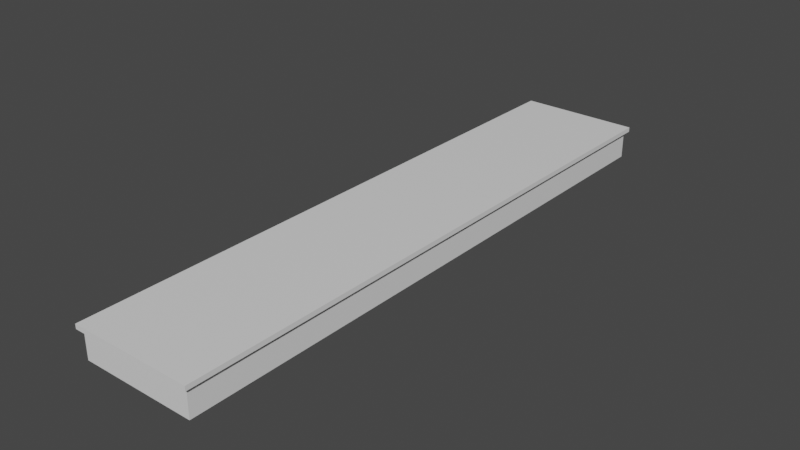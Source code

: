# Source: stair.blend  (saved by Blender 3.4.6; exported with 4.5.12 LTS)
import bpy
from mathutils import Matrix  # noqa: F401  (used for matrix-valued properties, if any)

bpy.ops.wm.read_factory_settings(use_empty=True)
scene = bpy.context.scene
scene.name = 'Scene'

# ---- collections
col_collection = bpy.data.collections.new('Collection'); scene.collection.children.link(col_collection)

# ---- materials (node trees are filled in below, after node groups)
mat_material = bpy.data.materials.new('Material')
mat_material.alpha_threshold = 0.0
mat_material.use_transparent_shadow = False
mat_material.roughness = 0.5
mat_material.line_color = (0.0, 0.0, 0.0, 1.0)

# ---- material node trees
mat_material.use_nodes = True; mat_material.node_tree.nodes.clear()
_N = mat_material.node_tree.nodes; _L = mat_material.node_tree.links
n0 = _N.new('ShaderNodeOutputMaterial'); n0.name = 'Material Output'; n0.location = (300, 300)
n1 = _N.new('ShaderNodeBsdfPrincipled'); n1.name = 'Principled BSDF'; n1.location = (10, 300)
n1.distribution = 'GGX'
n1.subsurface_method = 'RANDOM_WALK_SKIN'
n1.inputs[3].default_value = 1.45
n1.inputs[27].default_value = (0.0, 0.0, 0.0, 1.0)
n1.inputs[28].default_value = 1.0
_L.new(n1.outputs[0], n0.inputs[0])
n0.is_active_output = True

# ---- world
world_world = bpy.data.worlds.new('World'); scene.world = world_world
world_world.use_nodes = True; world_world.node_tree.nodes.clear()
_N = world_world.node_tree.nodes; _L = world_world.node_tree.links
n0 = _N.new('ShaderNodeOutputWorld'); n0.name = 'World Output'; n0.location = (300, 300)
n1 = _N.new('ShaderNodeBackground'); n1.name = 'Background'; n1.location = (10, 300)
n1.inputs[0].default_value = (0.05088, 0.05088, 0.05088, 1.0)
_L.new(n1.outputs[0], n0.inputs[0])
n0.is_active_output = True
world_world.color = (0.05088, 0.05088, 0.05088)
world_world.use_sun_shadow = False
world_world.sun_shadow_jitter_overblur = 0.0

# ---- meshes
me_cube = bpy.data.meshes.new('Cube')
me_cube.from_pydata([(7.916, 78.78, 3.713), (7.916, 78.78, -3.713), (7.916, -78.78, 3.713), (7.916, -78.78, -3.713), (-22.66, 78.78, 3.713), (-22.66, 78.78, -3.713), (-22.66, -78.78, 3.713), (-22.66, -78.78, -3.713), (7.916, -78.78, 4.954), (-22.66, -78.78, 4.954), (7.916, 78.78, 4.954), (-22.66, 78.78, 4.954), (8.935, -79.8, 3.713), (-23.68, -79.8, 3.713), (8.935, 79.8, 3.713), (-23.68, 79.8, 3.713), (8.935, -79.8, 4.954), (-23.68, -79.8, 4.954), (8.935, 79.8, 4.954), (-23.68, 79.8, 4.954)], [], [(4, 6, 13, 15), (3, 2, 6, 7), (7, 6, 4, 5), (5, 1, 3, 7), (1, 0, 2, 3), (5, 4, 0, 1), (10, 11, 9, 8), (10, 8, 16, 18), (11, 10, 18, 19), (6, 2, 12, 13), (15, 13, 17, 19), (12, 14, 18, 16), (14, 15, 19, 18), (13, 12, 16, 17), (2, 0, 14, 12), (9, 11, 19, 17), (8, 9, 17, 16), (0, 4, 15, 14)])
_uv = me_cube.uv_layers.new(name='UVMap')
_uv.uv.foreach_set('vector', [0.625, 0.25, 0.625, 0.0, 0.625, 0.0, 0.625, 0.25, 0.375, 0.75, 0.625, 0.75, 0.625, 1.0, 0.375, 1.0, 0.375, 0.0, 0.625, 0.0, 0.625, 0.25, 0.375, 0.25, 0.125, 0.5, 0.375, 0.5, 0.375, 0.75, 0.125, 0.75, 0.375, 0.5, 0.625, 0.5, 0.625, 0.75, 0.375, 0.75, 0.375, 0.25, 0.625, 0.25, 0.625, 0.5, 0.375, 0.5, 0.625, 0.5, 0.875, 0.5, 0.875, 0.75, 0.625, 0.75, 0.625, 0.5, 0.625, 0.75, 0.625, 0.75, 0.625, 0.5, 0.875, 0.5, 0.625, 0.5, 0.625, 0.5, 0.875, 0.5, 0.625, 1.0, 0.625, 0.75, 0.625, 0.75, 0.625, 1.0, 0.625, 0.25, 0.625, 0.0, 0.625, 0.0, 0.625, 0.25, 0.625, 0.75, 0.625, 0.5, 0.625, 0.5, 0.625, 0.75, 0.625, 0.5, 0.625, 0.25, 0.625, 0.25, 0.625, 0.5, 0.625, 1.0, 0.625, 0.75, 0.625, 0.75, 0.625, 1.0, 0.625, 0.75, 0.625, 0.5, 0.625, 0.5, 0.625, 0.75, 0.875, 0.75, 0.875, 0.5, 0.875, 0.5, 0.875, 0.75, 0.625, 0.75, 0.875, 0.75, 0.875, 0.75, 0.625, 0.75, 0.625, 0.5, 0.625, 0.25, 0.625, 0.25, 0.625, 0.5])
me_cube.materials.append(mat_material)
me_cube.use_mirror_vertex_groups = False
me_cube.update()

# ---- objects
ob_cube = bpy.data.objects.new('Cube', me_cube)

# ---- transforms, parenting, visibility, modifiers, constraints
ob_cube.location = (0.0, 0.0, 0.0)
ob_cube.lock_rotations_4d = False
ob_cube.empty_display_type = 'ARROWS'
ob_cube.lineart.crease_threshold = 0.0

# ---- collection membership
col_collection.objects.link(ob_cube)

# ---- scene / render settings (as saved in the file)
scene.frame_start = 1; scene.frame_end = 250; scene.frame_set(1)
scene.render.engine = 'BLENDER_EEVEE_NEXT'
scene.cycles.sampling_pattern = 'TABULATED_SOBOL'
scene.cycles.use_light_tree = False
scene.view_settings.view_transform = 'Filmic'
bpy.context.view_layer.update()

# ---- added for rendering (the .blend has no active camera and no usable light): camera, sun
cam_auto = bpy.data.cameras.new('AutoCamera')
cam_auto.lens = 50.0
cam_auto.sensor_width = 36.0
cam_auto.clip_end = 2648.7
ob_auto_camera = bpy.data.objects.new('AutoCamera', cam_auto)
scene.collection.objects.link(ob_auto_camera)
ob_auto_camera.location = (143.551, -181.109, 121.36)
ob_auto_camera.rotation_euler = (1.09748, -7.21219e-08, 0.694738)
scene.camera = ob_auto_camera
light_auto_sun = bpy.data.lights.new('AutoSun', 'SUN')
light_auto_sun.energy = 3.0
light_auto_sun.angle = 0.0523599
ob_auto_sun = bpy.data.objects.new('AutoSun', light_auto_sun)
scene.collection.objects.link(ob_auto_sun)
ob_auto_sun.rotation_euler = (0.872665, 0.174533, 0.523599)
bpy.context.view_layer.update()
